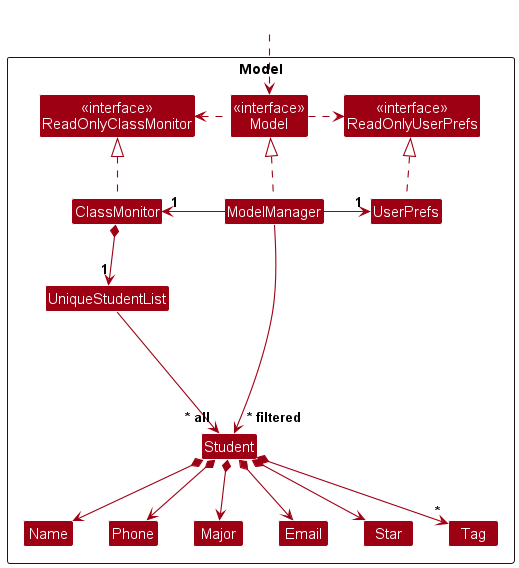

The diagram above was rendered by PlantUML. Its source (embedded in the PNG):
@startuml
!include style.puml
skinparam arrowThickness 1.1
skinparam arrowColor MODEL_COLOR
skinparam classBackgroundColor MODEL_COLOR

Package Model as ModelPackage <<Rectangle>>{
Class "<<interface>>\nReadOnlyClassMonitor" as ReadOnlyClassMonitor
Class "<<interface>>\nReadOnlyUserPrefs" as ReadOnlyUserPrefs
Class "<<interface>>\nModel" as Model
Class ClassMonitor
Class ModelManager
Class UserPrefs

Class UniqueStudentList
Class Student
Class Major
Class Email
Class Name
Class Phone
Class Star
Class Tag

Class I #FFFFFF
}

Class HiddenOutside #FFFFFF
HiddenOutside ..> Model

ClassMonitor .up.|> ReadOnlyClassMonitor

ModelManager .up.|> Model
Model .right.> ReadOnlyUserPrefs
Model .left.> ReadOnlyClassMonitor
ModelManager -left-> "1" ClassMonitor
ModelManager -right-> "1" UserPrefs
UserPrefs .up.|> ReadOnlyUserPrefs

ClassMonitor *--> "1" UniqueStudentList
UniqueStudentList --> "~* all" Student
Student *--> Name
Student *--> Phone
Student *--> Email
Student *--> Major
Student *--> Star
Student *--> "*" Tag

Student -[hidden]up--> I
UniqueStudentList -[hidden]right-> I

Name -[hidden]right-> Phone
Phone -[hidden]right-> Major
Major -[hidden]right-> Email

ModelManager --> "~* filtered" Student
@enduml